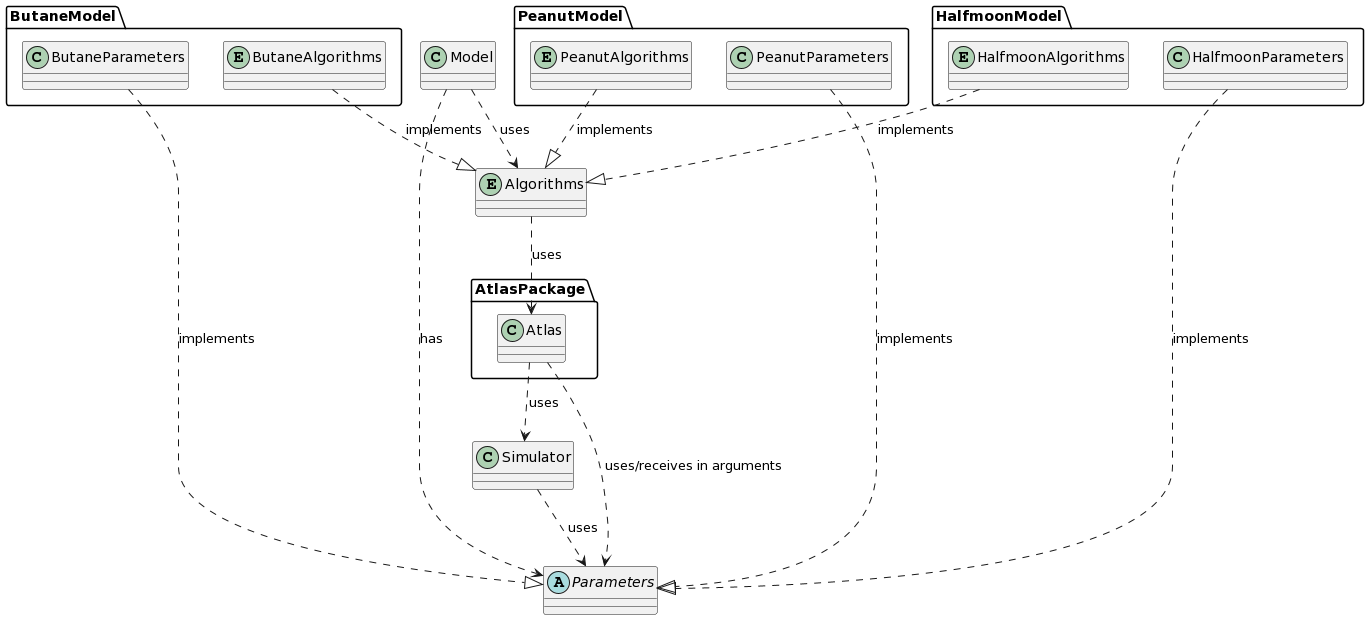

The diagram above was rendered by PlantUML. Its source (embedded in the PNG):
@startuml
abstract class Parameters

package ButaneModel {
class ButaneParameters
entity ButaneAlgorithms
}

package HalfmoonModel {
class HalfmoonParameters
entity HalfmoonAlgorithms
}

package PeanutModel {
class PeanutParameters
entity PeanutAlgorithms
}

ButaneParameters ..|> Parameters: implements
HalfmoonParameters ..|> Parameters: implements
PeanutParameters ..|> Parameters: implements

class Simulator
Simulator ..> Parameters: uses

package AtlasPackage {
class Atlas
}
Atlas ..> Parameters: uses/receives in arguments
Atlas ..> Simulator: uses

entity Algorithms
ButaneAlgorithms ..|> Algorithms: implements
HalfmoonAlgorithms ..|> Algorithms: implements
PeanutAlgorithms ..|> Algorithms: implements

Class Model

Model..> Algorithms: uses
Algorithms ..> Atlas: uses
Model ..> Parameters: has
@enduml